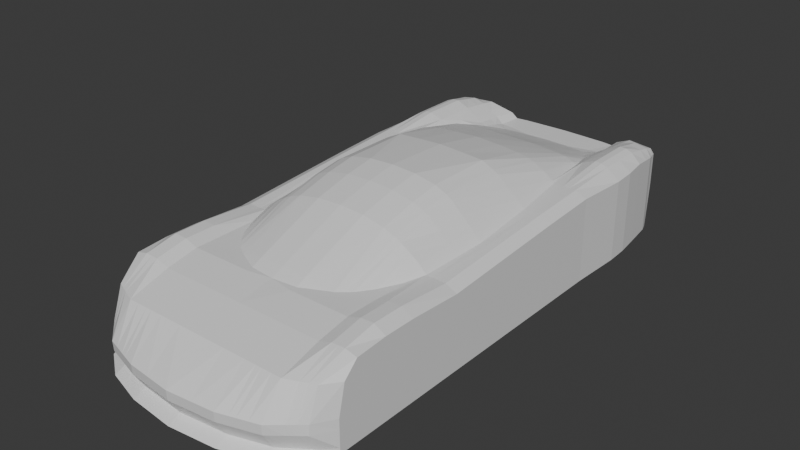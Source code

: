# Source: Car_Second.blend  (saved by Blender 4.2.66; exported with 4.5.12 LTS)
import bpy
from mathutils import Matrix  # noqa: F401  (used for matrix-valued properties, if any)

bpy.ops.wm.read_factory_settings(use_empty=True)
scene = bpy.context.scene
scene.name = 'Scene'

# ---- collections
col_car = bpy.data.collections.new('Car'); scene.collection.children.link(col_car)
col_blueprint = bpy.data.collections.new('BluePrint'); scene.collection.children.link(col_blueprint)

# ---- materials (node trees are filled in below, after node groups)
mat_material = bpy.data.materials.new('Material')
mat_material.alpha_threshold = 0.0
mat_material.roughness = 0.5
mat_material.line_color = (0.0, 0.0, 0.0, 1.0)

# ---- material node trees
mat_material.use_nodes = True; mat_material.node_tree.nodes.clear()
_N = mat_material.node_tree.nodes; _L = mat_material.node_tree.links
n0 = _N.new('ShaderNodeOutputMaterial'); n0.name = 'Material Output'; n0.location = (300, 300)
n1 = _N.new('ShaderNodeBsdfPrincipled'); n1.name = 'Principled BSDF'; n1.location = (10, 300)
n1.inputs[3].default_value = 1.45
_L.new(n1.outputs[0], n0.inputs[0])
n0.is_active_output = True

# ---- world
world_world = bpy.data.worlds.new('World'); scene.world = world_world
world_world.use_nodes = True; world_world.node_tree.nodes.clear()
_N = world_world.node_tree.nodes; _L = world_world.node_tree.links
n0 = _N.new('ShaderNodeOutputWorld'); n0.name = 'World Output'; n0.location = (300, 300)
n1 = _N.new('ShaderNodeBackground'); n1.name = 'Background'; n1.location = (10, 300)
n1.inputs[0].default_value = (0.05088, 0.05088, 0.05088, 1.0)
_L.new(n1.outputs[0], n0.inputs[0])
n0.is_active_output = True
world_world.color = (0.05088, 0.05088, 0.05088)
world_world.sun_shadow_jitter_overblur = 0.0

# ---- meshes
me_cube = bpy.data.meshes.new('Cube')
me_cube.from_pydata([(2.522, 5.454, 0.7417), (2.522, 5.454, -0.02324), (2.746, -5.14, -0.28), (2.746, -5.14, -1.0), (0.0, 5.802, 0.2564), (0.0, 5.802, -0.02324), (0.0, -6.415, -0.28), (0.0, -6.45, -1.0), (2.746, -3.27, 0.7048), (0.0, -3.584, 0.8821), (2.746, -3.27, -1.0), (2.746, -4.682, 0.6572), (0.0, -4.682, 0.6179), (2.746, -4.682, -1.0), (2.746, -4.989, 0.3591), (0.0, -5.566, 0.3591), (2.746, -4.989, -1.0), (0.0, -2.055, 1.514), (2.746, -2.055, -1.0), (2.746, -2.055, 0.6342), (0.0, 0.95, 1.76), (2.746, 0.95, -1.0), (2.746, 0.9497, 0.829), (0.0, 2.219, 1.518), (2.746, 2.219, -1.0), (2.746, 2.219, 0.8945), (0.0, 3.443, 1.142), (2.791, 3.443, -1.0), (2.791, 3.443, 0.8575), (0.0, 4.478, 0.7386), (2.701, 4.478, -1.0), (2.701, 4.478, 0.8733), (0.0, 5.151, 0.5317), (2.607, 5.151, -1.0), (2.607, 5.151, 0.7729), (0.0, 5.802, 0.5317), (2.546, 5.334, -1.0), (0.0, 5.455, -1.0), (2.546, 5.334, 0.7451), (2.746, -0.553, 0.7324), (0.0, -0.5525, 1.822), (2.746, -0.5525, -1.0), (1.902, 5.654, -0.02324), (1.902, -6.057, -0.28), (1.902, -6.092, -1.0), (1.902, 5.654, 0.7417), (1.902, -3.27, 0.7466), (1.902, -4.682, 0.6179), (1.902, -5.566, 0.3591), (1.902, -2.055, 0.9219), (1.936, 0.95, 1.105), (1.927, 2.219, 1.059), (1.902, 3.443, 1.045), (1.902, 4.478, 1.026), (1.902, 5.151, 0.9457), (1.902, 5.455, 0.9019), (1.902, 5.455, -1.0), (1.927, -0.5528, 1.059), (2.488, -5.68, -1.0), (2.488, 5.465, 0.7417), (2.488, -3.27, 0.8525), (2.488, -4.682, 0.7238), (2.488, -5.327, 0.3591), (2.488, -2.055, 0.756), (2.488, 0.9497, 0.9508), (2.488, 2.219, 1.016), (2.488, 3.443, 1.089), (2.488, 4.478, 1.086), (2.488, 5.151, 0.9661), (2.488, 5.348, 0.9019), (2.488, -0.553, 0.8542), (2.488, 5.465, -0.02324), (2.488, -5.561, -0.28), (2.488, 5.348, -1.0), (1.055, 5.765, -0.02324), (1.055, -6.308, -0.28), (1.055, 5.455, -1.0), (1.055, -6.343, -1.0), (1.055, 5.765, 0.2564), (1.055, -3.584, 0.7466), (1.055, -4.682, 0.6179), (1.055, -5.566, 0.3591), (1.055, -2.055, 1.385), (1.055, 0.95, 1.702), (1.055, 2.219, 1.444), (1.055, 3.443, 1.107), (1.055, 4.478, 0.7311), (1.055, 5.151, 0.5317), (1.055, 5.765, 0.5317), (1.055, -0.5525, 1.699), (2.522, 5.454, 0.1163), (0.0, -6.177, -0.8686), (2.746, -5.14, -0.8686), (0.0, 5.802, 0.1163), (2.746, -3.27, -0.6603), (2.746, -4.682, -0.6855), (2.746, -4.989, -0.7521), (2.746, -2.055, -0.5447), (2.746, 0.95, -0.4997), (2.746, 2.219, -0.544), (2.791, 3.443, -0.6128), (2.701, 4.478, -0.6099), (2.607, 5.151, -0.634), (2.546, 5.334, -0.653), (2.746, -0.5525, -0.4835), (1.902, 5.654, 0.1163), (1.902, -5.819, -0.8686), (2.488, -5.407, -0.8686), (2.488, 5.465, 0.1163), (1.055, 5.765, 0.1163), (1.055, -6.07, -0.8686), (0.5586, 5.783, -0.02324), (0.5586, -6.358, -0.28), (0.5586, 5.455, -1.0), (0.5586, -6.393, -1.0), (0.5586, 5.783, 0.2564), (0.5586, -3.584, 0.859), (0.5586, -4.682, 0.6179), (0.5586, -5.566, 0.3591), (0.5586, -2.055, 1.486), (0.5586, 0.95, 1.733), (0.5586, 2.219, 1.49), (0.5586, 3.443, 1.137), (0.5586, 4.478, 0.7384), (0.5586, 5.151, 0.5317), (0.5586, 5.783, 0.5317), (0.5586, -0.5525, 1.795), (0.5586, 5.783, 0.1163), (0.5586, -6.12, -0.8686), (1.454, -6.224, -1.0), (1.454, 5.713, 0.2564), (1.454, -3.584, 0.7466), (1.454, -4.682, 0.6179), (1.454, -5.566, 0.3591), (1.454, -2.055, 1.219), (1.454, 0.95, 1.504), (1.454, 2.219, 1.345), (1.457, 3.443, 1.063), (1.501, 4.478, 0.7537), (1.516, 5.151, 0.6927), (1.454, 5.713, 0.6524), (1.454, -0.5525, 1.504), (1.454, 5.713, -0.02324), (1.454, -6.19, -0.28), (1.454, 5.455, -1.0), (1.454, -5.952, -0.8686), (1.454, 5.713, 0.1163), (0.0, -3.88, 0.7505), (2.746, -3.976, -1.0), (2.746, -3.976, 0.7087), (1.902, -3.976, 0.7505), (2.488, -3.976, 0.8564), (1.055, -3.976, 0.7505), (2.746, -3.976, -0.6729), (0.5586, -3.976, 0.7505), (1.454, -3.976, 0.7505), (0.0, -6.402, -0.4945), (2.522, 5.454, 0.5138), (2.746, -5.14, -0.4945), (0.0, 5.802, 0.1502), (2.746, -3.27, 0.2074), (2.746, -4.682, 0.1679), (2.746, -4.989, -0.04577), (2.746, -2.055, 0.28), (2.746, 0.9498, 0.4212), (2.746, 2.219, 0.4477), (2.791, 3.443, 0.4901), (2.701, 4.478, 0.5012), (2.607, 5.151, 0.4548), (2.546, 5.334, 0.4659), (2.746, -0.5528, 0.3667), (1.902, 5.654, 0.5138), (1.902, -6.044, -0.4945), (2.488, -5.58, -0.4945), (2.488, 5.465, 0.5138), (1.055, 5.765, 0.1502), (1.055, -6.294, -0.4945), (0.5586, 5.783, 0.1502), (0.5586, -6.345, -0.4945), (1.454, -6.176, -0.4945), (1.454, 5.713, 0.1502), (2.746, -3.976, 0.2053), (2.195, 5.56, -0.02324), (2.195, -5.809, -0.28), (2.195, 5.402, -1.0), (2.195, -5.886, -1.0), (2.195, 5.56, 0.7417), (2.195, -3.27, 0.8421), (2.195, -4.682, 0.7134), (2.195, -5.447, 0.3591), (2.195, -2.055, 0.756), (2.105, 0.9497, 0.9508), (2.195, 2.219, 1.016), (2.195, 3.443, 1.152), (2.195, 4.478, 1.149), (2.195, 5.151, 1.018), (2.195, 5.402, 0.9019), (2.164, -0.553, 0.8363), (2.195, 5.56, 0.1163), (2.195, -5.613, -0.8686), (2.195, -3.976, 0.846), (2.195, 5.56, 0.5138), (2.195, -5.812, -0.4945), (1.319, 5.731, -0.02324), (1.319, -6.23, -0.28), (1.319, 5.455, -1.0), (1.319, -5.992, -0.8686), (1.319, -6.265, -1.0), (1.319, 5.731, 0.2564), (1.319, -3.584, 0.7466), (1.319, -4.682, 0.6179), (1.319, -5.566, 0.3591), (1.319, -2.055, 1.285), (1.324, 0.95, 1.577), (1.319, 2.219, 1.395), (1.319, 3.443, 1.086), (1.352, 4.478, 0.705), (1.341, 5.151, 0.5498), (1.319, 5.731, 0.5317), (1.319, -0.5525, 1.586), (1.319, 5.731, 0.1163), (1.319, -3.976, 0.7505), (1.319, 5.731, 0.1502), (1.319, -6.216, -0.4945), (2.769, 3.96, 0.8654), (0.0, 3.96, 0.9322), (2.769, 3.96, -1.0), (1.902, 3.96, 1.035), (2.488, 3.96, 1.088), (1.055, 3.96, 0.9151), (2.769, 3.96, -0.6114), (0.5586, 3.96, 0.9331), (1.479, 3.96, 0.8749), (2.769, 3.96, 0.4956), (2.195, 3.96, 1.15), (1.334, 3.96, 0.8929), (1.678, -6.158, -1.0), (1.678, 5.684, 0.499), (1.678, -3.427, 0.7466), (1.678, -4.682, 0.6179), (1.678, -5.566, 0.3591), (1.678, -2.055, 1.082), (1.712, 0.95, 1.288), (1.701, 2.219, 1.22), (1.678, 3.443, 0.9853), (1.678, 4.478, 0.874), (1.678, 5.151, 0.7988), (1.678, 5.584, 0.7772), (1.691, -0.5527, 1.281), (1.678, 5.684, 0.1163), (1.678, 5.684, -0.02324), (1.678, -6.123, -0.28), (1.678, 5.455, -1.0), (1.678, -5.885, -0.8686), (1.678, -3.976, 0.7505), (1.678, -6.11, -0.4945), (1.678, 5.684, 0.332), (1.689, 3.96, 0.9234), (2.646, 4.874, 0.8142), (0.0, 5.056, 0.5317), (2.646, 4.874, -1.0), (1.902, 4.874, 0.9787), (2.488, 4.874, 1.013), (1.062, 4.874, 0.5805), (2.646, 4.874, -0.6241), (0.5586, 5.032, 0.5317), (1.512, 4.874, 0.7192), (2.646, 4.874, 0.4739), (2.195, 4.874, 1.065), (1.348, 4.874, 0.6318), (1.678, 4.874, 0.8298), (1.746, 3.443, 0.9418), (1.968, 2.219, 1.016), (1.683, 3.676, 0.9107), (1.914, 2.496, 1.031), (1.492, 4.176, 0.7993), (1.59, 3.96, 0.8537), (1.902, -2.528, 0.7495), (2.055, -2.055, 0.7657), (1.454, -3.294, 0.7466), (1.678, -2.978, 0.7466), (1.319, -3.412, 0.7466), (1.182, -3.527, 0.7466), (1.055, -3.631, 0.7481), (0.5586, -3.827, 0.7492), (2.341, -5.783, -1.0), (2.341, 5.513, 0.7417), (2.341, -3.27, 0.8473), (2.341, -4.682, 0.7186), (2.341, -5.387, 0.3591), (2.341, -2.055, 0.756), (2.317, 0.9497, 0.9508), (2.341, 2.219, 1.016), (2.341, 3.443, 1.144), (2.341, 4.478, 1.142), (2.341, 5.151, 0.9923), (2.341, 5.375, 0.9019), (2.33, -0.553, 0.8542), (2.341, 5.513, 0.1163), (2.341, -3.976, 0.8512), (2.341, 5.513, 0.5138), (2.341, 5.513, -0.02324), (2.341, -5.685, -0.28), (2.341, 5.375, -1.0), (2.341, -5.51, -0.8686), (2.341, -5.696, -0.4945), (2.341, 3.96, 1.143), (2.341, 4.874, 1.039), (0.0, -1.22, 1.717), (1.916, -1.22, 0.998), (1.055, -1.22, 1.592), (0.5586, -1.22, 1.69), (1.454, -1.22, 1.409), (1.319, -1.22, 1.484), (1.685, -1.22, 1.193), (2.116, -1.22, 0.8049)], [], [(118, 15, 6, 112), (178, 112, 6, 156), (162, 14, 2, 158), (174, 59, 0, 157), (163, 19, 8, 160), (119, 17, 9, 116), (181, 149, 11, 161), (154, 147, 12, 117), (161, 11, 14, 162), (117, 12, 15, 118), (311, 308, 17, 119), (170, 39, 19, 163), (165, 25, 22, 164), (121, 23, 20, 120), (122, 26, 23, 121), (166, 28, 25, 165), (233, 224, 28, 166), (231, 225, 26, 122), (265, 259, 29, 123), (267, 258, 31, 167), (169, 38, 34, 168), (125, 35, 32, 124), (115, 4, 35, 125), (71, 1, 36, 73), (157, 0, 38, 169), (164, 22, 39, 170), (120, 20, 40, 126), (191, 50, 57, 197), (250, 42, 56, 252), (186, 45, 55, 196), (196, 55, 54, 195), (268, 261, 53, 194), (234, 227, 52, 193), (193, 52, 274, 272, 192), (192, 272, 191), (197, 315, 278, 190), (188, 47, 48, 189), (200, 150, 47, 188), (190, 278, 277, 46, 187), (256, 237, 45, 171), (202, 183, 43, 172), (189, 48, 43, 183), (14, 62, 72, 2), (158, 2, 72, 173), (19, 63, 60, 8), (149, 151, 61, 11), (11, 61, 62, 14), (39, 70, 63, 19), (25, 65, 64, 22), (28, 66, 65, 25), (224, 228, 66, 28), (258, 262, 67, 31), (38, 69, 68, 34), (0, 59, 69, 38), (22, 64, 70, 39), (301, 71, 73, 303), (300, 286, 59, 174), (177, 115, 78, 175), (111, 74, 76, 113), (213, 83, 89, 219), (208, 78, 88, 218), (218, 88, 87, 217), (269, 263, 216), (235, 229, 85, 215), (215, 85, 84, 214), (214, 84, 83, 213), (313, 310, 82, 212), (210, 80, 81, 211), (221, 152, 80, 210), (212, 82, 79, 282, 281), (223, 204, 75, 176), (211, 81, 75, 204), (207, 206, 110, 77), (111, 127, 109, 74), (301, 298, 108, 71), (3, 92, 107, 58), (185, 199, 106, 44), (250, 249, 105, 42), (21, 98, 104, 41), (1, 90, 103, 36), (36, 103, 102, 33), (260, 264, 101, 30), (226, 230, 100, 27), (27, 100, 99, 24), (24, 99, 98, 21), (41, 104, 97, 18), (13, 95, 96, 16), (148, 153, 95, 13), (18, 97, 94, 10), (71, 108, 90, 1), (16, 96, 92, 3), (114, 128, 91, 7), (77, 110, 128, 114), (5, 93, 127, 111), (5, 111, 113, 37), (159, 4, 115, 177), (83, 120, 126, 89), (78, 115, 125, 88), (88, 125, 124, 87), (263, 265, 123, 86), (229, 231, 122, 85), (85, 122, 121, 84), (84, 121, 120, 83), (310, 311, 119, 82), (80, 117, 118, 81), (152, 154, 117, 80), (82, 119, 116, 79), (176, 75, 112, 178), (81, 118, 112, 75), (203, 220, 146, 142), (236, 253, 145, 129), (240, 133, 143, 251), (255, 251, 143, 179), (241, 134, 279, 280), (254, 155, 132, 239), (239, 132, 133, 240), (314, 312, 134, 241), (243, 136, 135, 242), (244, 137, 136, 243), (257, 276, 273), (270, 266, 138, 245), (247, 140, 139, 246), (237, 130, 140, 247), (242, 135, 141, 248), (222, 208, 130, 180), (203, 142, 144, 205), (238, 131, 155, 254), (79, 116, 284, 283), (10, 94, 153, 148), (209, 282, 283, 152, 221), (8, 60, 151, 149), (187, 46, 150, 200), (116, 9, 147, 284), (160, 8, 149, 181), (94, 160, 181, 153), (220, 222, 180, 146), (253, 255, 179, 145), (110, 176, 178, 128), (93, 159, 177, 127), (206, 223, 176, 110), (127, 177, 175, 109), (298, 300, 174, 108), (92, 158, 173, 107), (199, 202, 172, 106), (249, 256, 171, 105), (98, 164, 170, 104), (90, 157, 169, 103), (103, 169, 168, 102), (264, 267, 167, 101), (230, 233, 166, 100), (100, 166, 165, 99), (99, 165, 164, 98), (104, 170, 163, 97), (95, 161, 162, 96), (153, 181, 161, 95), (97, 163, 160, 94), (108, 174, 157, 90), (96, 162, 158, 92), (128, 178, 156, 91), (304, 305, 202, 199), (105, 171, 201, 198), (287, 187, 200, 299), (285, 304, 199, 185), (42, 105, 198, 182), (171, 45, 186, 201), (42, 182, 184, 56), (289, 189, 183, 302), (305, 302, 183, 202), (290, 190, 187, 287), (299, 200, 188, 288), (288, 188, 189, 289), (297, 197, 190, 290), (292, 192, 191, 291), (293, 193, 192, 292), (306, 234, 193, 293), (307, 268, 194, 294), (296, 196, 195, 295), (286, 186, 196, 296), (291, 191, 197, 297), (145, 179, 223, 206), (109, 175, 222, 220), (131, 209, 221, 155), (74, 203, 205, 76), (175, 78, 208, 222), (74, 109, 220, 203), (129, 145, 206, 207), (133, 211, 204, 143), (179, 143, 204, 223), (134, 212, 281, 279), (155, 221, 210, 132), (132, 210, 211, 133), (312, 313, 212, 134), (136, 214, 213, 135), (137, 215, 214, 136), (232, 235, 215, 137), (266, 269, 216, 138), (140, 218, 217, 139), (130, 208, 218, 140), (135, 213, 219, 141), (138, 216, 275), (294, 194, 234, 306), (101, 167, 233, 230), (245, 138, 275, 276, 257), (86, 123, 231, 229), (30, 101, 230, 226), (216, 86, 229, 235), (31, 67, 228, 224), (194, 53, 227, 234), (123, 29, 225, 231), (167, 31, 224, 233), (53, 245, 257, 227), (146, 180, 256, 249), (106, 172, 255, 253), (46, 238, 254, 150), (50, 242, 248, 57), (45, 237, 247, 55), (55, 247, 246, 54), (261, 270, 245, 53), (227, 257, 273, 271, 52), (52, 271, 274), (51, 243, 242, 50), (309, 314, 241, 49), (47, 239, 240, 48), (150, 254, 239, 47), (49, 241, 280, 277), (172, 43, 251, 255), (48, 240, 251, 43), (44, 106, 253, 236), (142, 146, 249, 250), (180, 130, 237, 256), (142, 250, 252, 144), (54, 246, 270, 261), (139, 217, 269, 266), (295, 195, 268, 307), (102, 168, 267, 264), (246, 139, 266, 270), (87, 124, 265, 263), (33, 102, 264, 260), (217, 87, 263, 269), (34, 68, 262, 258), (195, 54, 261, 268), (168, 34, 258, 267), (124, 32, 259, 265), (272, 274, 51), (274, 271, 244, 243, 51), (191, 272, 51, 50), (271, 273, 244), (276, 275, 232), (275, 216, 235, 232), (273, 276, 232, 137, 244), (216, 263, 86), (315, 197, 57, 309), (277, 278, 49), (280, 279, 131, 238), (277, 280, 238, 46), (281, 282, 209), (279, 281, 209, 131), (283, 282, 79), (283, 284, 154, 152), (284, 147, 154), (68, 295, 307, 262), (67, 294, 306, 228), (64, 291, 297, 70), (59, 286, 296, 69), (69, 296, 295, 68), (262, 307, 294, 67), (228, 306, 293, 66), (66, 293, 292, 65), (65, 292, 291, 64), (70, 297, 290, 63), (61, 288, 289, 62), (151, 299, 288, 61), (63, 290, 287, 60), (173, 72, 302, 305), (62, 289, 302, 72), (58, 107, 304, 285), (60, 287, 299, 151), (107, 173, 305, 304), (198, 201, 300, 298), (182, 198, 298, 301), (201, 186, 286, 300), (182, 301, 303, 184), (278, 315, 309, 49), (57, 248, 314, 309), (141, 219, 313, 312), (248, 141, 312, 314), (89, 126, 311, 310), (219, 89, 310, 313), (126, 40, 308, 311)])
_uv = me_cube.uv_layers.new(name='UVMap')
_uv.uv.foreach_set('vector', [0.8241, 0.732, 0.875, 0.732, 0.875, 0.75, 0.8241, 0.75, 0.5505, 0.9491, 0.625, 0.9491, 0.625, 1.0, 0.5505, 1.0, 0.5505, 0.732, 0.625, 0.732, 0.625, 0.75, 0.5505, 0.75, 0.5505, 0.4765, 0.625, 0.4765, 0.625, 0.5, 0.5505, 0.5, 0.5505, 0.6603, 0.625, 0.6603, 0.625, 0.6851, 0.5505, 0.6851, 0.8241, 0.6603, 0.875, 0.6603, 0.875, 0.6851, 0.8241, 0.6851, 0.5505, 0.6995, 0.625, 0.6995, 0.625, 0.7139, 0.5505, 0.7139, 0.8241, 0.6995, 0.875, 0.6995, 0.875, 0.7139, 0.8241, 0.7139, 0.5505, 0.7139, 0.625, 0.7139, 0.625, 0.732, 0.5505, 0.732, 0.8241, 0.7139, 0.875, 0.7139, 0.875, 0.732, 0.8241, 0.732, 0.8241, 0.6433, 0.875, 0.6433, 0.875, 0.6603, 0.8241, 0.6603, 0.5505, 0.6297, 0.625, 0.6297, 0.625, 0.6603, 0.5505, 0.6603, 0.5505, 0.5731, 0.625, 0.5731, 0.625, 0.599, 0.5505, 0.599, 0.8241, 0.5731, 0.875, 0.5731, 0.875, 0.599, 0.8241, 0.599, 0.8241, 0.5481, 0.875, 0.5481, 0.875, 0.5731, 0.8241, 0.5731, 0.5505, 0.5481, 0.625, 0.5481, 0.625, 0.5731, 0.5505, 0.5731, 0.5505, 0.5376, 0.625, 0.5376, 0.625, 0.5481, 0.5505, 0.5481, 0.8241, 0.5376, 0.875, 0.5376, 0.875, 0.5481, 0.8241, 0.5481, 0.8241, 0.5189, 0.875, 0.5189, 0.875, 0.527, 0.8241, 0.527, 0.5505, 0.5189, 0.625, 0.5189, 0.625, 0.527, 0.5505, 0.527, 0.5505, 0.5071, 0.625, 0.5071, 0.625, 0.5133, 0.5505, 0.5133, 0.8241, 0.5071, 0.875, 0.5071, 0.875, 0.5133, 0.8241, 0.5133, 0.8241, 0.5, 0.875, 0.5, 0.875, 0.5071, 0.8241, 0.5071, 0.3515, 0.5, 0.375, 0.5, 0.375, 0.5071, 0.3515, 0.5071, 0.5505, 0.5, 0.625, 0.5, 0.625, 0.5071, 0.5505, 0.5071, 0.5505, 0.599, 0.625, 0.599, 0.625, 0.6297, 0.5505, 0.6297, 0.8241, 0.599, 0.875, 0.599, 0.875, 0.6297, 0.8241, 0.6297, 0.6752, 0.599, 0.7019, 0.597, 0.7019, 0.6297, 0.6752, 0.6297, 0.2778, 0.5, 0.2981, 0.5, 0.2981, 0.5071, 0.2778, 0.5071, 0.6752, 0.5, 0.7019, 0.5, 0.7019, 0.5071, 0.6752, 0.5071, 0.6752, 0.5071, 0.7019, 0.5071, 0.7019, 0.5133, 0.6752, 0.5133, 0.6752, 0.5189, 0.7019, 0.5189, 0.7019, 0.527, 0.6752, 0.527, 0.6752, 0.5376, 0.7019, 0.5376, 0.7019, 0.5481, 0.6752, 0.5481, 0.6752, 0.5481, 0.7019, 0.5481, 0.7019, 0.5675, 0.6971, 0.5731, 0.6752, 0.5731, 0.6752, 0.5731, 0.6971, 0.5731, 0.6752, 0.599, 0.6752, 0.6297, 0.6834, 0.6433, 0.6938, 0.6603, 0.6752, 0.6603, 0.6752, 0.7139, 0.7019, 0.7139, 0.7019, 0.732, 0.6752, 0.732, 0.6752, 0.6995, 0.7019, 0.6995, 0.7019, 0.7139, 0.6752, 0.7139, 0.6752, 0.6603, 0.6938, 0.6603, 0.7019, 0.6736, 0.7019, 0.6851, 0.6752, 0.6851, 0.5505, 0.4028, 0.625, 0.4028, 0.625, 0.4231, 0.5505, 0.4231, 0.5505, 0.8002, 0.625, 0.8002, 0.625, 0.8269, 0.5505, 0.8269, 0.6752, 0.732, 0.7019, 0.732, 0.7019, 0.75, 0.6752, 0.75, 0.625, 0.732, 0.6485, 0.732, 0.6485, 0.75, 0.625, 0.75, 0.5505, 0.75, 0.625, 0.75, 0.625, 0.7735, 0.5505, 0.7735, 0.625, 0.6603, 0.6485, 0.6603, 0.6485, 0.6851, 0.625, 0.6851, 0.625, 0.6995, 0.6485, 0.6995, 0.6485, 0.7139, 0.625, 0.7139, 0.625, 0.7139, 0.6485, 0.7139, 0.6485, 0.732, 0.625, 0.732, 0.625, 0.6297, 0.6485, 0.6297, 0.6485, 0.6603, 0.625, 0.6603, 0.625, 0.5731, 0.6485, 0.5731, 0.6485, 0.599, 0.625, 0.599, 0.625, 0.5481, 0.6485, 0.5481, 0.6485, 0.5731, 0.625, 0.5731, 0.625, 0.5376, 0.6485, 0.5376, 0.6485, 0.5481, 0.625, 0.5481, 0.625, 0.5189, 0.6485, 0.5189, 0.6485, 0.527, 0.625, 0.527, 0.625, 0.5071, 0.6485, 0.5071, 0.6485, 0.5133, 0.625, 0.5133, 0.625, 0.5, 0.6485, 0.5, 0.6485, 0.5071, 0.625, 0.5071, 0.625, 0.599, 0.6485, 0.599, 0.6485, 0.6297, 0.625, 0.6297, 0.3382, 0.5, 0.3515, 0.5, 0.3515, 0.5071, 0.3382, 0.5071, 0.5505, 0.4632, 0.625, 0.4632, 0.625, 0.4765, 0.5505, 0.4765, 0.5505, 0.3009, 0.625, 0.3009, 0.625, 0.3461, 0.5505, 0.3461, 0.1759, 0.5, 0.2211, 0.5, 0.2211, 0.5071, 0.1759, 0.5071, 0.7549, 0.599, 0.7789, 0.599, 0.7789, 0.6297, 0.7549, 0.6297, 0.7549, 0.5, 0.7789, 0.5, 0.7789, 0.5071, 0.7549, 0.5071, 0.7549, 0.5071, 0.7789, 0.5071, 0.7789, 0.5133, 0.7529, 0.5133, 0.7523, 0.5189, 0.7789, 0.5189, 0.7549, 0.527, 0.7536, 0.5376, 0.7789, 0.5376, 0.7789, 0.5481, 0.7549, 0.5481, 0.7549, 0.5481, 0.7789, 0.5481, 0.7789, 0.5731, 0.7549, 0.5731, 0.7549, 0.5731, 0.7789, 0.5731, 0.7789, 0.599, 0.7549, 0.599, 0.7549, 0.6433, 0.7789, 0.6433, 0.7789, 0.6603, 0.7549, 0.6603, 0.7549, 0.7139, 0.7789, 0.7139, 0.7789, 0.732, 0.7549, 0.732, 0.7549, 0.6995, 0.7789, 0.6995, 0.7789, 0.7139, 0.7549, 0.7139, 0.7549, 0.6603, 0.7789, 0.6603, 0.7789, 0.6851, 0.7674, 0.6851, 0.7549, 0.6824, 0.5505, 0.8799, 0.625, 0.8799, 0.625, 0.9039, 0.5505, 0.9039, 0.7549, 0.732, 0.7789, 0.732, 0.7789, 0.75, 0.7549, 0.75, 0.375, 0.8799, 0.4206, 0.8799, 0.4206, 0.9039, 0.375, 0.9039, 0.375, 0.3009, 0.4206, 0.3009, 0.4206, 0.3461, 0.375, 0.3461, 0.375, 0.4632, 0.4206, 0.4632, 0.4206, 0.4765, 0.375, 0.4765, 0.375, 0.75, 0.4206, 0.75, 0.4206, 0.7735, 0.375, 0.7735, 0.375, 0.8002, 0.4206, 0.8002, 0.4206, 0.8269, 0.375, 0.8269, 0.375, 0.4028, 0.4206, 0.4028, 0.4206, 0.4231, 0.375, 0.4231, 0.375, 0.599, 0.4206, 0.599, 0.4206, 0.6297, 0.375, 0.6297, 0.375, 0.5, 0.4206, 0.5, 0.4206, 0.5071, 0.375, 0.5071, 0.375, 0.5071, 0.4206, 0.5071, 0.4206, 0.5133, 0.375, 0.5133, 0.375, 0.5189, 0.4206, 0.5189, 0.4206, 0.527, 0.375, 0.527, 0.375, 0.5376, 0.4206, 0.5376, 0.4206, 0.5481, 0.375, 0.5481, 0.375, 0.5481, 0.4206, 0.5481, 0.4206, 0.5731, 0.375, 0.5731, 0.375, 0.5731, 0.4206, 0.5731, 0.4206, 0.599, 0.375, 0.599, 0.375, 0.6297, 0.4206, 0.6297, 0.4206, 0.6603, 0.375, 0.6603, 0.375, 0.7139, 0.4206, 0.7139, 0.4206, 0.732, 0.375, 0.732, 0.375, 0.6995, 0.4206, 0.6995, 0.4206, 0.7139, 0.375, 0.7139, 0.375, 0.6603, 0.4206, 0.6603, 0.4206, 0.6851, 0.375, 0.6851, 0.375, 0.4765, 0.4206, 0.4765, 0.4206, 0.5, 0.375, 0.5, 0.375, 0.732, 0.4206, 0.732, 0.4206, 0.75, 0.375, 0.75, 0.375, 0.9491, 0.4206, 0.9491, 0.4206, 1.0, 0.375, 1.0, 0.375, 0.9039, 0.4206, 0.9039, 0.4206, 0.9491, 0.375, 0.9491, 0.375, 0.25, 0.4206, 0.25, 0.4206, 0.3009, 0.375, 0.3009, 0.125, 0.5, 0.1759, 0.5, 0.1759, 0.5071, 0.125, 0.5071, 0.5505, 0.25, 0.625, 0.25, 0.625, 0.3009, 0.5505, 0.3009, 0.7789, 0.599, 0.8241, 0.599, 0.8241, 0.6297, 0.7789, 0.6297, 0.7789, 0.5, 0.8241, 0.5, 0.8241, 0.5071, 0.7789, 0.5071, 0.7789, 0.5071, 0.8241, 0.5071, 0.8241, 0.5133, 0.7789, 0.5133, 0.7789, 0.5189, 0.8241, 0.5189, 0.8241, 0.527, 0.7789, 0.527, 0.7789, 0.5376, 0.8241, 0.5376, 0.8241, 0.5481, 0.7789, 0.5481, 0.7789, 0.5481, 0.8241, 0.5481, 0.8241, 0.5731, 0.7789, 0.5731, 0.7789, 0.5731, 0.8241, 0.5731, 0.8241, 0.599, 0.7789, 0.599, 0.7789, 0.6433, 0.8241, 0.6433, 0.8241, 0.6603, 0.7789, 0.6603, 0.7789, 0.7139, 0.8241, 0.7139, 0.8241, 0.732, 0.7789, 0.732, 0.7789, 0.6995, 0.8241, 0.6995, 0.8241, 0.7139, 0.7789, 0.7139, 0.7789, 0.6603, 0.8241, 0.6603, 0.8241, 0.6851, 0.7789, 0.6851, 0.5505, 0.9039, 0.625, 0.9039, 0.625, 0.9491, 0.5505, 0.9491, 0.7789, 0.732, 0.8241, 0.732, 0.8241, 0.75, 0.7789, 0.75, 0.375, 0.3701, 0.4206, 0.3701, 0.4206, 0.3824, 0.375, 0.3824, 0.375, 0.8472, 0.4206, 0.8472, 0.4206, 0.8676, 0.375, 0.8676, 0.7222, 0.732, 0.7426, 0.732, 0.7426, 0.75, 0.7222, 0.75, 0.5505, 0.8472, 0.625, 0.8472, 0.625, 0.8676, 0.5505, 0.8676, 0.7222, 0.6603, 0.7426, 0.6603, 0.7426, 0.6797, 0.7222, 0.677, 0.7222, 0.6995, 0.7426, 0.6995, 0.7426, 0.7139, 0.7222, 0.7139, 0.7222, 0.7139, 0.7426, 0.7139, 0.7426, 0.732, 0.7222, 0.732, 0.7222, 0.6433, 0.7426, 0.6433, 0.7426, 0.6603, 0.7222, 0.6603, 0.7222, 0.5731, 0.7426, 0.5731, 0.7426, 0.599, 0.7222, 0.597, 0.7222, 0.5481, 0.7423, 0.5481, 0.7426, 0.5731, 0.7222, 0.5731, 0.7222, 0.5376, 0.7338, 0.5376, 0.7222, 0.5434, 0.7222, 0.5189, 0.7374, 0.5189, 0.7384, 0.527, 0.7222, 0.527, 0.7222, 0.5071, 0.7426, 0.5071, 0.737, 0.5133, 0.7222, 0.5133, 0.7222, 0.5, 0.7426, 0.5, 0.7426, 0.5071, 0.7222, 0.5071, 0.7222, 0.597, 0.7426, 0.599, 0.7426, 0.6297, 0.7222, 0.6297, 0.5505, 0.3701, 0.625, 0.3701, 0.625, 0.3824, 0.5505, 0.3824, 0.2451, 0.5, 0.2574, 0.5, 0.2574, 0.5071, 0.2451, 0.5071, 0.7222, 0.6851, 0.7426, 0.6851, 0.7426, 0.6995, 0.7222, 0.6995, 0.7789, 0.6851, 0.8241, 0.6851, 0.8241, 0.6949, 0.7789, 0.6908, 0.375, 0.6851, 0.4206, 0.6851, 0.4206, 0.6995, 0.375, 0.6995, 0.7549, 0.6851, 0.7674, 0.6851, 0.7789, 0.6908, 0.7789, 0.6995, 0.7549, 0.6995, 0.625, 0.6851, 0.6485, 0.6851, 0.6485, 0.6995, 0.625, 0.6995, 0.6752, 0.6851, 0.7019, 0.6851, 0.7019, 0.6995, 0.6752, 0.6995, 0.8241, 0.6851, 0.875, 0.6851, 0.875, 0.6995, 0.8241, 0.6949, 0.5505, 0.6851, 0.625, 0.6851, 0.625, 0.6995, 0.5505, 0.6995, 0.4206, 0.6851, 0.5505, 0.6851, 0.5505, 0.6995, 0.4206, 0.6995, 0.4206, 0.3701, 0.5505, 0.3701, 0.5505, 0.3824, 0.4206, 0.3824, 0.4206, 0.8472, 0.5505, 0.8472, 0.5505, 0.8676, 0.4206, 0.8676, 0.4206, 0.9039, 0.5505, 0.9039, 0.5505, 0.9491, 0.4206, 0.9491, 0.4206, 0.25, 0.5505, 0.25, 0.5505, 0.3009, 0.4206, 0.3009, 0.4206, 0.8799, 0.5505, 0.8799, 0.5505, 0.9039, 0.4206, 0.9039, 0.4206, 0.3009, 0.5505, 0.3009, 0.5505, 0.3461, 0.4206, 0.3461, 0.4206, 0.4632, 0.5505, 0.4632, 0.5505, 0.4765, 0.4206, 0.4765, 0.4206, 0.75, 0.5505, 0.75, 0.5505, 0.7735, 0.4206, 0.7735, 0.4206, 0.8002, 0.5505, 0.8002, 0.5505, 0.8269, 0.4206, 0.8269, 0.4206, 0.4028, 0.5505, 0.4028, 0.5505, 0.4231, 0.4206, 0.4231, 0.4206, 0.599, 0.5505, 0.599, 0.5505, 0.6297, 0.4206, 0.6297, 0.4206, 0.5, 0.5505, 0.5, 0.5505, 0.5071, 0.4206, 0.5071, 0.4206, 0.5071, 0.5505, 0.5071, 0.5505, 0.5133, 0.4206, 0.5133, 0.4206, 0.5189, 0.5505, 0.5189, 0.5505, 0.527, 0.4206, 0.527, 0.4206, 0.5376, 0.5505, 0.5376, 0.5505, 0.5481, 0.4206, 0.5481, 0.4206, 0.5481, 0.5505, 0.5481, 0.5505, 0.5731, 0.4206, 0.5731, 0.4206, 0.5731, 0.5505, 0.5731, 0.5505, 0.599, 0.4206, 0.599, 0.4206, 0.6297, 0.5505, 0.6297, 0.5505, 0.6603, 0.4206, 0.6603, 0.4206, 0.7139, 0.5505, 0.7139, 0.5505, 0.732, 0.4206, 0.732, 0.4206, 0.6995, 0.5505, 0.6995, 0.5505, 0.7139, 0.4206, 0.7139, 0.4206, 0.6603, 0.5505, 0.6603, 0.5505, 0.6851, 0.4206, 0.6851, 0.4206, 0.4765, 0.5505, 0.4765, 0.5505, 0.5, 0.4206, 0.5, 0.4206, 0.732, 0.5505, 0.732, 0.5505, 0.75, 0.4206, 0.75, 0.4206, 0.9491, 0.5505, 0.9491, 0.5505, 1.0, 0.4206, 1.0, 0.4206, 0.7868, 0.5505, 0.7868, 0.5505, 0.8002, 0.4206, 0.8002, 0.4206, 0.4231, 0.5505, 0.4231, 0.5505, 0.4498, 0.4206, 0.4498, 0.6618, 0.6851, 0.6752, 0.6851, 0.6752, 0.6995, 0.6618, 0.6995, 0.375, 0.7868, 0.4206, 0.7868, 0.4206, 0.8002, 0.375, 0.8002, 0.375, 0.4231, 0.4206, 0.4231, 0.4206, 0.4498, 0.375, 0.4498, 0.5505, 0.4231, 0.625, 0.4231, 0.625, 0.4498, 0.5505, 0.4498, 0.2981, 0.5, 0.3248, 0.5, 0.3248, 0.5071, 0.2981, 0.5071, 0.6618, 0.732, 0.6752, 0.732, 0.6752, 0.75, 0.6618, 0.75, 0.5505, 0.7868, 0.625, 0.7868, 0.625, 0.8002, 0.5505, 0.8002, 0.6618, 0.6603, 0.6752, 0.6603, 0.6752, 0.6851, 0.6618, 0.6851, 0.6618, 0.6995, 0.6752, 0.6995, 0.6752, 0.7139, 0.6618, 0.7139, 0.6618, 0.7139, 0.6752, 0.7139, 0.6752, 0.732, 0.6618, 0.732, 0.6618, 0.6297, 0.6752, 0.6297, 0.6752, 0.6603, 0.6618, 0.6603, 0.6618, 0.5731, 0.6752, 0.5731, 0.6752, 0.599, 0.6618, 0.599, 0.6618, 0.5481, 0.6752, 0.5481, 0.6752, 0.5731, 0.6618, 0.5731, 0.6618, 0.5376, 0.6752, 0.5376, 0.6752, 0.5481, 0.6618, 0.5481, 0.6618, 0.5189, 0.6752, 0.5189, 0.6752, 0.527, 0.6618, 0.527, 0.6618, 0.5071, 0.6752, 0.5071, 0.6752, 0.5133, 0.6618, 0.5133, 0.6618, 0.5, 0.6752, 0.5, 0.6752, 0.5071, 0.6618, 0.5071, 0.6618, 0.599, 0.6752, 0.599, 0.6752, 0.6297, 0.6618, 0.6297, 0.4206, 0.8676, 0.5505, 0.8676, 0.5505, 0.8799, 0.4206, 0.8799, 0.4206, 0.3461, 0.5505, 0.3461, 0.5505, 0.3701, 0.4206, 0.3701, 0.7426, 0.6851, 0.7549, 0.6851, 0.7549, 0.6995, 0.7426, 0.6995, 0.2211, 0.5, 0.2451, 0.5, 0.2451, 0.5071, 0.2211, 0.5071, 0.5505, 0.3461, 0.625, 0.3461, 0.625, 0.3701, 0.5505, 0.3701, 0.375, 0.3461, 0.4206, 0.3461, 0.4206, 0.3701, 0.375, 0.3701, 0.375, 0.8676, 0.4206, 0.8676, 0.4206, 0.8799, 0.375, 0.8799, 0.7426, 0.732, 0.7549, 0.732, 0.7549, 0.75, 0.7426, 0.75, 0.5505, 0.8676, 0.625, 0.8676, 0.625, 0.8799, 0.5505, 0.8799, 0.7426, 0.6603, 0.7549, 0.6603, 0.7549, 0.6824, 0.7426, 0.6797, 0.7426, 0.6995, 0.7549, 0.6995, 0.7549, 0.7139, 0.7426, 0.7139, 0.7426, 0.7139, 0.7549, 0.7139, 0.7549, 0.732, 0.7426, 0.732, 0.7426, 0.6433, 0.7549, 0.6433, 0.7549, 0.6603, 0.7426, 0.6603, 0.7426, 0.5731, 0.7549, 0.5731, 0.7549, 0.599, 0.7426, 0.599, 0.7423, 0.5481, 0.7549, 0.5481, 0.7549, 0.5731, 0.7426, 0.5731, 0.741, 0.5376, 0.7536, 0.5376, 0.7549, 0.5481, 0.7423, 0.5481, 0.7374, 0.5189, 0.7523, 0.5189, 0.7549, 0.527, 0.7384, 0.527, 0.7426, 0.5071, 0.7549, 0.5071, 0.7529, 0.5133, 0.737, 0.5133, 0.7426, 0.5, 0.7549, 0.5, 0.7549, 0.5071, 0.7426, 0.5071, 0.7426, 0.599, 0.7549, 0.599, 0.7549, 0.6297, 0.7426, 0.6297, 0.7384, 0.527, 0.7549, 0.527, 0.7426, 0.5332, 0.6618, 0.527, 0.6752, 0.527, 0.6752, 0.5376, 0.6618, 0.5376, 0.4206, 0.527, 0.5505, 0.527, 0.5505, 0.5376, 0.4206, 0.5376, 0.7222, 0.527, 0.7384, 0.527, 0.7426, 0.5332, 0.7338, 0.5376, 0.7222, 0.5376, 0.7789, 0.527, 0.8241, 0.527, 0.8241, 0.5376, 0.7789, 0.5376, 0.375, 0.527, 0.4206, 0.527, 0.4206, 0.5376, 0.375, 0.5376, 0.7549, 0.527, 0.7789, 0.527, 0.7789, 0.5376, 0.7536, 0.5376, 0.625, 0.527, 0.6485, 0.527, 0.6485, 0.5376, 0.625, 0.5376, 0.6752, 0.527, 0.7019, 0.527, 0.7019, 0.5376, 0.6752, 0.5376, 0.8241, 0.527, 0.875, 0.527, 0.875, 0.5376, 0.8241, 0.5376, 0.5505, 0.527, 0.625, 0.527, 0.625, 0.5376, 0.5505, 0.5376, 0.7019, 0.527, 0.7222, 0.527, 0.7222, 0.5376, 0.7019, 0.5376, 0.4206, 0.3824, 0.5505, 0.3824, 0.5505, 0.4028, 0.4206, 0.4028, 0.4206, 0.8269, 0.5505, 0.8269, 0.5505, 0.8472, 0.4206, 0.8472, 0.7019, 0.6851, 0.7222, 0.6851, 0.7222, 0.6995, 0.7019, 0.6995, 0.7019, 0.597, 0.7222, 0.597, 0.7222, 0.6297, 0.7019, 0.6297, 0.7019, 0.5, 0.7222, 0.5, 0.7222, 0.5071, 0.7019, 0.5071, 0.7019, 0.5071, 0.7222, 0.5071, 0.7222, 0.5133, 0.7019, 0.5133, 0.7019, 0.5189, 0.7222, 0.5189, 0.7222, 0.527, 0.7019, 0.527, 0.7019, 0.5376, 0.7222, 0.5376, 0.7222, 0.5434, 0.7182, 0.5481, 0.7019, 0.5481, 0.7019, 0.5481, 0.7182, 0.5481, 0.7019, 0.5675, 0.7019, 0.5731, 0.7222, 0.5731, 0.7222, 0.597, 0.7019, 0.597, 0.7019, 0.6433, 0.7222, 0.6433, 0.7222, 0.6603, 0.7019, 0.6603, 0.7019, 0.7139, 0.7222, 0.7139, 0.7222, 0.732, 0.7019, 0.732, 0.7019, 0.6995, 0.7222, 0.6995, 0.7222, 0.7139, 0.7019, 0.7139, 0.7019, 0.6603, 0.7222, 0.6603, 0.7222, 0.677, 0.7019, 0.6736, 0.5505, 0.8269, 0.625, 0.8269, 0.625, 0.8472, 0.5505, 0.8472, 0.7019, 0.732, 0.7222, 0.732, 0.7222, 0.75, 0.7019, 0.75, 0.375, 0.8269, 0.4206, 0.8269, 0.4206, 0.8472, 0.375, 0.8472, 0.375, 0.3824, 0.4206, 0.3824, 0.4206, 0.4028, 0.375, 0.4028, 0.5505, 0.3824, 0.625, 0.3824, 0.625, 0.4028, 0.5505, 0.4028, 0.2574, 0.5, 0.2778, 0.5, 0.2778, 0.5071, 0.2574, 0.5071, 0.7019, 0.5133, 0.7222, 0.5133, 0.7222, 0.5189, 0.7019, 0.5189, 0.737, 0.5133, 0.7529, 0.5133, 0.7523, 0.5189, 0.7374, 0.5189, 0.6618, 0.5133, 0.6752, 0.5133, 0.6752, 0.5189, 0.6618, 0.5189, 0.4206, 0.5133, 0.5505, 0.5133, 0.5505, 0.5189, 0.4206, 0.5189, 0.7222, 0.5133, 0.737, 0.5133, 0.7374, 0.5189, 0.7222, 0.5189, 0.7789, 0.5133, 0.8241, 0.5133, 0.8241, 0.5189, 0.7789, 0.5189, 0.375, 0.5133, 0.4206, 0.5133, 0.4206, 0.5189, 0.375, 0.5189, 0.7529, 0.5133, 0.7789, 0.5133, 0.7789, 0.5189, 0.7523, 0.5189, 0.625, 0.5133, 0.6485, 0.5133, 0.6485, 0.5189, 0.625, 0.5189, 0.6752, 0.5133, 0.7019, 0.5133, 0.7019, 0.5189, 0.6752, 0.5189, 0.5505, 0.5133, 0.625, 0.5133, 0.625, 0.5189, 0.5505, 0.5189, 0.8241, 0.5133, 0.875, 0.5133, 0.875, 0.5189, 0.8241, 0.5189, 0.6971, 0.5731, 0.7019, 0.5675, 0.7019, 0.5731, 0.7019, 0.5675, 0.7182, 0.5481, 0.7222, 0.5481, 0.7222, 0.5731, 0.7019, 0.5731, 0.6752, 0.599, 0.6971, 0.5731, 0.7019, 0.5731, 0.7019, 0.597, 0.7182, 0.5481, 0.7222, 0.5434, 0.7222, 0.5481, 0.7338, 0.5376, 0.7426, 0.5332, 0.741, 0.5376, 0.7426, 0.5332, 0.7549, 0.527, 0.7536, 0.5376, 0.741, 0.5376, 0.7222, 0.5434, 0.7338, 0.5376, 0.741, 0.5376, 0.7423, 0.5481, 0.7222, 0.5481, 0.7549, 0.527, 0.7789, 0.5189, 0.7789, 0.527, 0.6834, 0.6433, 0.6752, 0.6297, 0.7019, 0.6297, 0.7019, 0.6433, 0.7019, 0.6736, 0.6938, 0.6603, 0.7019, 0.6603, 0.7222, 0.677, 0.7426, 0.6797, 0.7426, 0.6851, 0.7222, 0.6851, 0.7019, 0.6736, 0.7222, 0.677, 0.7222, 0.6851, 0.7019, 0.6851, 0.7549, 0.6824, 0.7674, 0.6851, 0.7549, 0.6851, 0.7426, 0.6797, 0.7549, 0.6824, 0.7549, 0.6851, 0.7426, 0.6851, 0.7789, 0.6908, 0.7674, 0.6851, 0.7789, 0.6851, 0.7789, 0.6908, 0.8241, 0.6949, 0.8241, 0.6995, 0.7789, 0.6995, 0.8241, 0.6949, 0.875, 0.6995, 0.8241, 0.6995, 0.6485, 0.5133, 0.6618, 0.5133, 0.6618, 0.5189, 0.6485, 0.5189, 0.6485, 0.527, 0.6618, 0.527, 0.6618, 0.5376, 0.6485, 0.5376, 0.6485, 0.599, 0.6618, 0.599, 0.6618, 0.6297, 0.6485, 0.6297, 0.6485, 0.5, 0.6618, 0.5, 0.6618, 0.5071, 0.6485, 0.5071, 0.6485, 0.5071, 0.6618, 0.5071, 0.6618, 0.5133, 0.6485, 0.5133, 0.6485, 0.5189, 0.6618, 0.5189, 0.6618, 0.527, 0.6485, 0.527, 0.6485, 0.5376, 0.6618, 0.5376, 0.6618, 0.5481, 0.6485, 0.5481, 0.6485, 0.5481, 0.6618, 0.5481, 0.6618, 0.5731, 0.6485, 0.5731, 0.6485, 0.5731, 0.6618, 0.5731, 0.6618, 0.599, 0.6485, 0.599, 0.6485, 0.6297, 0.6618, 0.6297, 0.6618, 0.6603, 0.6485, 0.6603, 0.6485, 0.7139, 0.6618, 0.7139, 0.6618, 0.732, 0.6485, 0.732, 0.6485, 0.6995, 0.6618, 0.6995, 0.6618, 0.7139, 0.6485, 0.7139, 0.6485, 0.6603, 0.6618, 0.6603, 0.6618, 0.6851, 0.6485, 0.6851, 0.5505, 0.7735, 0.625, 0.7735, 0.625, 0.7868, 0.5505, 0.7868, 0.6485, 0.732, 0.6618, 0.732, 0.6618, 0.75, 0.6485, 0.75, 0.375, 0.7735, 0.4206, 0.7735, 0.4206, 0.7868, 0.375, 0.7868, 0.6485, 0.6851, 0.6618, 0.6851, 0.6618, 0.6995, 0.6485, 0.6995, 0.4206, 0.7735, 0.5505, 0.7735, 0.5505, 0.7868, 0.4206, 0.7868, 0.4206, 0.4498, 0.5505, 0.4498, 0.5505, 0.4632, 0.4206, 0.4632, 0.375, 0.4498, 0.4206, 0.4498, 0.4206, 0.4632, 0.375, 0.4632, 0.5505, 0.4498, 0.625, 0.4498, 0.625, 0.4632, 0.5505, 0.4632, 0.3248, 0.5, 0.3382, 0.5, 0.3382, 0.5071, 0.3248, 0.5071, 0.6938, 0.6603, 0.6834, 0.6433, 0.7019, 0.6433, 0.7019, 0.6603, 0.7019, 0.6297, 0.7222, 0.6297, 0.7222, 0.6433, 0.7019, 0.6433, 0.7426, 0.6297, 0.7549, 0.6297, 0.7549, 0.6433, 0.7426, 0.6433, 0.7222, 0.6297, 0.7426, 0.6297, 0.7426, 0.6433, 0.7222, 0.6433, 0.7789, 0.6297, 0.8241, 0.6297, 0.8241, 0.6433, 0.7789, 0.6433, 0.7549, 0.6297, 0.7789, 0.6297, 0.7789, 0.6433, 0.7549, 0.6433, 0.8241, 0.6297, 0.875, 0.6297, 0.875, 0.6433, 0.8241, 0.6433])
me_cube.materials.append(mat_material)
me_cube.use_mirror_vertex_groups = False
me_cube.update()

# ---- objects
ob_body = bpy.data.objects.new('Body', me_cube)
ob_side = bpy.data.objects.new('Side', None)
ob_back = bpy.data.objects.new('Back', None)
ob_front = bpy.data.objects.new('Front', None)
ob_top = bpy.data.objects.new('Top', None)
ob_empty = bpy.data.objects.new('Empty', None)
ob_empty_001 = bpy.data.objects.new('Empty.001', None)
ob_empty_002 = bpy.data.objects.new('Empty.002', None)

# ---- transforms, parenting, visibility, modifiers, constraints
ob_body.location = (0.0, 0.0, 0.0)
ob_body.lock_rotations_4d = False
ob_body.empty_display_type = 'ARROWS'
ob_body.lineart.crease_threshold = 0.0
_m = ob_body.modifiers.new('Mirror', 'MIRROR')
ob_side.location = (-7.242e-16, 2.88, -3.262)
ob_side.rotation_euler = (1.571, -0.0, 1.571)
ob_side.scale = (4.0, 4.0, 4.0)
ob_side.empty_display_type = 'IMAGE'
ob_side.empty_display_size = 5.0
ob_side.empty_image_depth = 'BACK'
ob_side.show_empty_image_perspective = False
ob_side.empty_image_side = 'FRONT'
ob_back.location = (6.793, -1.168e-07, 3.412)
ob_back.rotation_euler = (1.571, 0.0, 3.142)
ob_back.scale = (4.0, 4.0, 4.0)
ob_back.empty_display_type = 'IMAGE'
ob_back.empty_display_size = 5.0
ob_back.empty_image_depth = 'BACK'
ob_back.show_empty_image_perspective = False
ob_back.empty_image_side = 'FRONT'
ob_front.location = (-6.775, 4.419e-07, -3.261)
ob_front.rotation_euler = (1.571, -0.0, -0.0)
ob_front.scale = (4.0, 4.0, 4.0)
ob_front.empty_display_type = 'IMAGE'
ob_front.empty_display_size = 5.0
ob_front.empty_image_depth = 'BACK'
ob_front.show_empty_image_perspective = False
ob_front.empty_image_side = 'FRONT'
ob_top.location = (-2.812, 2.898, 0.0)
ob_top.rotation_euler = (0.0, -0.0, -4.712)
ob_top.scale = (4.0, 4.0, 4.0)
ob_top.empty_display_type = 'IMAGE'
ob_top.empty_display_size = 5.0
ob_top.empty_image_depth = 'BACK'
ob_top.show_empty_image_perspective = False
ob_top.empty_image_side = 'FRONT'
ob_empty.location = (-6.736, 4.18e-07, -3.293)
ob_empty.rotation_euler = (1.571, -0.0, -0.0)
ob_empty.scale = (4.144, 4.144, 4.144)
ob_empty.empty_display_type = 'IMAGE'
ob_empty.empty_display_size = 5.0
ob_empty.empty_image_depth = 'BACK'
ob_empty.show_empty_image_perspective = False
ob_empty.empty_image_side = 'FRONT'
ob_empty_001.location = (-2.814, 3.005, 0.0)
ob_empty_001.rotation_euler = (0.0, -0.0, -4.712)
ob_empty_001.scale = (4.099, 4.099, 4.099)
ob_empty_001.empty_display_type = 'IMAGE'
ob_empty_001.empty_display_size = 5.0
ob_empty_001.empty_image_depth = 'BACK'
ob_empty_001.show_empty_image_perspective = False
ob_empty_001.empty_image_side = 'FRONT'
ob_empty_002.location = (-7.226e-16, 2.863, -3.194)
ob_empty_002.rotation_euler = (1.571, -0.0, 1.571)
ob_empty_002.scale = (4.015, 4.015, 4.015)
ob_empty_002.empty_display_type = 'IMAGE'
ob_empty_002.empty_display_size = 5.0
ob_empty_002.empty_image_depth = 'BACK'
ob_empty_002.show_empty_image_perspective = False
ob_empty_002.empty_image_side = 'FRONT'

# ---- collection membership
col_car.objects.link(ob_body)
col_blueprint.objects.link(ob_side)
col_blueprint.objects.link(ob_back)
col_blueprint.objects.link(ob_front)
col_blueprint.objects.link(ob_top)
col_blueprint.objects.link(ob_empty)
col_blueprint.objects.link(ob_empty_001)
col_blueprint.objects.link(ob_empty_002)

# ---- scene / render settings (as saved in the file)
scene.frame_start = 1; scene.frame_end = 250; scene.frame_set(38)
scene.render.engine = 'CYCLES'
bpy.context.view_layer.update()

# ---- added for rendering (the .blend has no active camera and no usable light): camera, sun
cam_auto = bpy.data.cameras.new('AutoCamera')
cam_auto.lens = 50.0
cam_auto.sensor_width = 36.0
cam_auto.clip_end = 1000.0
ob_auto_camera = bpy.data.objects.new('AutoCamera', cam_auto)
scene.collection.objects.link(ob_auto_camera)
ob_auto_camera.location = (12.7278, -15.5972, 10.5935)
ob_auto_camera.rotation_euler = (1.09748, -7.21219e-08, 0.694738)
scene.camera = ob_auto_camera
light_auto_sun = bpy.data.lights.new('AutoSun', 'SUN')
light_auto_sun.energy = 3.0
light_auto_sun.angle = 0.0523599
ob_auto_sun = bpy.data.objects.new('AutoSun', light_auto_sun)
scene.collection.objects.link(ob_auto_sun)
ob_auto_sun.rotation_euler = (0.872665, 0.174533, 0.523599)
bpy.context.view_layer.update()
